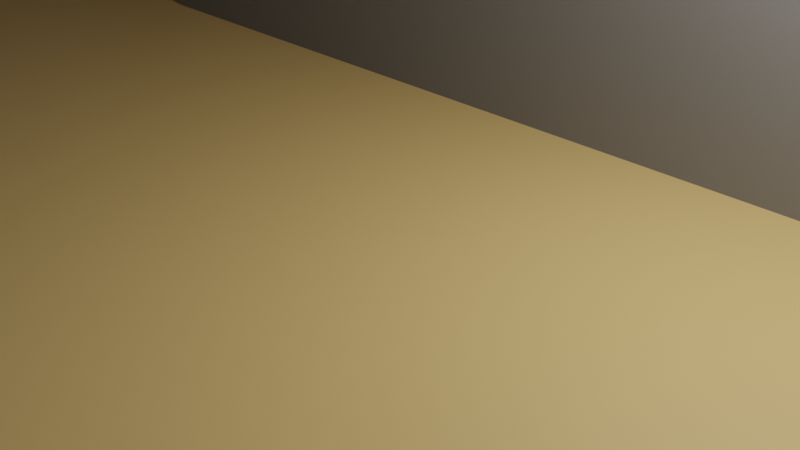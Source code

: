 # Source: map.blend  (saved by Blender 3.1.7; exported with 4.5.12 LTS)
import bpy
from mathutils import Matrix  # noqa: F401  (used for matrix-valued properties, if any)

bpy.ops.wm.read_factory_settings(use_empty=True)
scene = bpy.context.scene
scene.name = 'Scene'

# ---- collections
col_collection = bpy.data.collections.new('Collection'); scene.collection.children.link(col_collection)

# ---- materials (node trees are filled in below, after node groups)
mat_material_001 = bpy.data.materials.new('Material.001')
mat_material_001.use_transparent_shadow = False
mat_material_002 = bpy.data.materials.new('Material.002')
mat_material_002.use_transparent_shadow = False

# ---- material node trees
mat_material_001.use_nodes = True; mat_material_001.node_tree.nodes.clear()
_N = mat_material_001.node_tree.nodes; _L = mat_material_001.node_tree.links
n0 = _N.new('ShaderNodeBsdfPrincipled'); n0.name = 'Principled BSDF'; n0.location = (10, 300)
n0.distribution = 'GGX'
n0.subsurface_method = 'RANDOM_WALK_SKIN'
n0.inputs[0].default_value = (0.8, 0.528, 0.1948, 1.0)
n0.inputs[3].default_value = 1.45
n0.inputs[27].default_value = (0.0, 0.0, 0.0, 1.0)
n0.inputs[28].default_value = 1.0
n1 = _N.new('ShaderNodeOutputMaterial'); n1.name = 'Material Output'; n1.location = (300, 300)
_L.new(n0.outputs[0], n1.inputs[0])
n1.is_active_output = True
mat_material_002.use_nodes = True; mat_material_002.node_tree.nodes.clear()
_N = mat_material_002.node_tree.nodes; _L = mat_material_002.node_tree.links
n0 = _N.new('ShaderNodeBsdfPrincipled'); n0.name = 'Principled BSDF'; n0.location = (10, 300)
n0.distribution = 'GGX'
n0.subsurface_method = 'RANDOM_WALK_SKIN'
n0.inputs[0].default_value = (0.2318, 0.2318, 0.2318, 1.0)
n0.inputs[3].default_value = 1.45
n0.inputs[27].default_value = (0.0, 0.0, 0.0, 1.0)
n0.inputs[28].default_value = 1.0
n1 = _N.new('ShaderNodeOutputMaterial'); n1.name = 'Material Output'; n1.location = (300, 300)
_L.new(n0.outputs[0], n1.inputs[0])
n1.is_active_output = True

# ---- world
world_world = bpy.data.worlds.new('World'); scene.world = world_world
world_world.use_nodes = True; world_world.node_tree.nodes.clear()
_N = world_world.node_tree.nodes; _L = world_world.node_tree.links
n0 = _N.new('ShaderNodeOutputWorld'); n0.name = 'World Output'; n0.location = (300, 300)
n1 = _N.new('ShaderNodeBackground'); n1.name = 'Background'; n1.location = (10, 300)
n1.inputs[0].default_value = (0.05088, 0.05088, 0.05088, 1.0)
_L.new(n1.outputs[0], n0.inputs[0])
n0.is_active_output = True
world_world.color = (0.05088, 0.05088, 0.05088)
world_world.use_sun_shadow = False
world_world.sun_shadow_jitter_overblur = 0.0

# ---- cameras
cam_camera = bpy.data.cameras.new('Camera')
cam_camera.clip_end = 100.0
cam_camera.ortho_scale = 7.314

# ---- lights
light_light = bpy.data.lights.new('Light', 'POINT')
light_light.transmission_factor = 0.0
light_light.energy = 1000.0
light_light.shadow_soft_size = 0.1
light_light.shadow_maximum_resolution = 0.006
light_light.use_absolute_resolution = True

# ---- meshes
me_plane_001 = bpy.data.meshes.new('Plane.001')
me_plane_001.from_pydata([(-1.0, -1.152, 0.0), (0.2407, -1.152, 0.0), (-1.0, 1.0, 0.0), (0.2407, 1.0, 0.0), (2.93, -1.152, 0.0), (2.93, 1.0, 0.0), (0.2407, -4.125, 0.0), (2.93, -4.125, 0.0), (0.2407, -3.144, 0.0), (2.93, -3.144, 0.0), (5.478, -4.125, 0.0), (5.478, -3.144, 0.0), (4.891, -4.125, 0.0), (4.891, -3.144, 0.0), (5.478, -7.148, 0.0), (4.891, -7.148, 0.0), (4.891, -5.636, 0.0), (5.478, -5.636, 0.0), (9.867, -7.148, 0.0), (9.867, -5.636, 0.0), (-1.0, 0.06354, 0.0), (0.2407, 0.06354, 0.0), (2.93, 0.06354, 0.0), (6.328, 1.0, 0.0), (6.328, 0.06354, 0.0), (11.0, 1.0, 0.0), (11.0, 0.06354, 0.0), (6.348, -0.1154, 0.0), (11.02, -0.1154, 0.0), (9.628, 0.06354, 0.0), (9.628, 1.0, 0.0), (9.648, -0.1154, 0.0), (6.348, -1.389, 0.0), (9.648, -1.389, 0.0), (7.978, 1.0, 0.0), (7.978, 0.06354, 0.0), (7.998, -0.1154, 0.0), (7.998, -1.389, 0.0), (6.348, -3.23, 0.0), (7.998, -3.23, 0.0), (6.348, -2.349, 0.0), (6.348, -2.963, 0.0), (7.998, -2.963, 0.0), (7.998, -2.349, 0.0), (9.98, -2.963, 0.0), (9.98, -2.349, 0.0), (12.39, -2.963, 0.0), (12.39, -2.349, 0.0), (9.98, -4.661, 0.0), (12.39, -4.661, 0.0), (9.98, -3.605, 0.0), (12.39, -3.605, 0.0), (8.847, -4.661, 0.0), (8.847, -3.605, 0.0), (9.867, -5.636, 0.8893), (8.773, -5.636, 0.0), (8.489, -7.148, 0.0), (14.46, -4.661, 0.0), (14.46, -3.605, 0.0), (12.91, -3.605, 0.0), (12.91, -4.661, 0.0), (14.46, -7.154, 0.0), (12.91, -7.157, 0.0), (9.85, -7.389, 0.0), (8.471, -7.389, 0.0), (9.017, -7.148, 0.0), (9.192, -5.636, 0.0), (9.0, -7.389, 0.0), (9.838, -8.143, 0.0), (8.988, -8.143, 0.0), (4.891, -6.592, 0.0), (5.478, -6.592, 0.0), (9.867, -6.592, 0.0), (8.593, -6.592, 0.0), (9.081, -6.592, 0.0), (10.47, -7.159, 0.0), (10.45, -7.401, 0.0), (10.47, -6.604, 0.0), (12.39, -4.661, 0.8893), (12.91, -6.605, 0.0), (12.91, -5.713, 0.0), (14.46, -5.713, 0.0), (14.93, -7.154, 0.0), (14.93, -5.713, 0.0), (13.42, -4.661, 0.0), (13.42, -3.605, 0.0), (13.42, -7.154, 0.0), (13.42, -5.713, 0.0), (14.46, -8.639, 0.0), (14.93, -8.639, 0.0), (13.42, -8.639, 0.0), (-1.0, -1.152, 0.8986), (0.2407, -1.152, 0.8986), (-1.0, 1.0, 0.8986), (0.2407, 1.0, 0.8986), (2.93, 1.0, 0.8986), (0.2407, -4.125, 0.8986), (2.93, -4.125, 0.8986), (0.2407, -3.144, 0.8986), (4.891, -4.125, 0.8986), (5.478, -7.148, 0.8986), (4.891, -7.148, 0.8986), (4.891, -5.636, 0.8986), (-1.0, 0.06354, 0.8986), (6.328, 1.0, 0.8986), (11.0, 1.0, 0.8986), (11.0, 0.06354, 0.8986), (11.02, -0.1154, 0.8986), (9.628, 1.0, 0.8986), (9.648, -0.1154, 0.8986), (9.648, -1.389, 0.8986), (7.978, 1.0, 0.8986), (7.998, -1.389, 0.8986), (7.998, -2.349, 0.8986), (9.98, -2.349, 0.8986), (12.39, -2.963, 0.8986), (12.39, -2.349, 0.8986), (12.39, -3.605, 0.8986), (8.489, -7.148, 0.8986), (14.46, -4.661, 0.8986), (14.46, -3.605, 0.8986), (12.91, -3.605, 0.8986), (12.91, -7.157, 0.8986), (9.85, -7.389, 0.8986), (8.471, -7.389, 0.8986), (9.0, -7.389, 0.8986), (9.838, -8.143, 0.8986), (8.988, -8.143, 0.8986), (4.891, -6.592, 0.8986), (10.47, -7.159, 0.8986), (10.45, -7.401, 0.8986), (9.98, -4.661, 0.8893), (14.46, -5.713, 0.8986), (14.93, -7.154, 0.8986), (14.93, -5.713, 0.8986), (13.42, -3.605, 0.8986), (13.42, -7.154, 0.8986), (14.46, -8.639, 0.8986), (14.93, -8.639, 0.8986), (13.42, -8.639, 0.8986), (2.93, -1.152, 0.8875), (2.93, -3.144, 0.8875), (5.478, -4.125, 0.8875), (5.478, -3.144, 0.8875), (4.891, -3.144, 0.8875), (5.478, -5.636, 0.8875), (2.93, 0.06354, 0.8875), (6.328, 0.06354, 0.8875), (6.348, -0.1154, 0.8875), (6.348, -1.389, 0.8875), (6.348, -3.23, 0.8875), (7.998, -3.23, 0.8875), (6.348, -2.349, 0.8875), (6.348, -2.963, 0.8875), (7.998, -2.963, 0.8875), (9.98, -2.963, 0.8875), (9.98, -3.605, 0.8875), (8.847, -4.661, 0.8875), (8.847, -3.605, 0.8875), (8.773, -5.636, 0.8875), (12.91, -4.661, 0.8893), (9.867, -6.592, 0.8893), (10.47, -6.604, 0.8893), (12.91, -6.604, 0.8925), (12.91, -5.713, 0.8925), (12.91, -7.157, 0.0), (12.91, -5.713, 0.0), (12.91, -6.606, 0.0), (14.46, -6.604, 0.0), (14.93, -6.604, 0.0), (13.42, -6.604, 0.0), (14.93, -6.604, 0.8986)], [], [(20, 21, 3, 2), (21, 1, 4, 22), (9, 8, 6, 7), (4, 1, 8, 9), (13, 12, 10, 11), (9, 7, 12, 13), (71, 70, 15, 14), (10, 12, 16, 17), (74, 65, 18, 72), (3, 21, 22, 5), (0, 1, 21, 20), (5, 22, 24, 23), (30, 29, 26, 25), (35, 24, 27, 36), (26, 29, 31, 28), (34, 35, 29, 30), (36, 27, 32, 37), (31, 36, 37, 33), (23, 24, 35, 34), (29, 35, 36, 31), (42, 41, 38, 39), (37, 32, 40, 43), (43, 40, 41, 42), (43, 42, 44, 45), (45, 44, 46, 47), (51, 50, 48, 49), (46, 44, 50, 51), (48, 50, 53, 52), (48, 52, 55, 19), (71, 14, 56, 73), (85, 84, 57, 58), (51, 49, 60, 59), (170, 167, 62, 86), (65, 56, 64, 67), (18, 65, 67, 63), (73, 56, 65, 74), (63, 67, 69, 68), (55, 73, 74, 66), (17, 71, 73, 55), (66, 74, 72, 19), (17, 16, 70, 71), (72, 18, 75, 77), (18, 63, 76, 75), (77, 75, 62, 79), (84, 60, 80, 87), (168, 61, 82, 169), (57, 84, 87, 81), (168, 170, 86, 61), (59, 60, 84, 85), (82, 61, 88, 89), (61, 86, 90, 88), (69, 67, 125, 127), (23, 34, 111, 104), (86, 62, 122, 136), (63, 68, 126, 123), (28, 31, 109, 107), (76, 63, 123, 130), (70, 16, 102, 128), (0, 20, 103, 91), (51, 59, 121, 117), (26, 28, 107, 106), (43, 45, 114, 113), (1, 0, 91, 92), (57, 81, 132, 119), (20, 2, 93, 103), (62, 75, 129, 122), (47, 46, 115, 116), (12, 7, 97, 99), (30, 25, 105, 108), (88, 90, 139, 137), (2, 3, 94, 93), (64, 56, 118, 124), (56, 14, 100, 118), (89, 88, 137, 138), (45, 47, 116, 114), (37, 43, 113, 112), (58, 57, 119, 120), (14, 15, 101, 100), (82, 89, 138, 133), (3, 5, 95, 94), (169, 82, 133, 171), (15, 70, 128, 101), (33, 37, 112, 110), (90, 86, 136, 139), (46, 51, 117, 115), (7, 6, 96, 97), (67, 64, 124, 125), (6, 8, 98, 96), (5, 23, 104, 95), (81, 83, 134, 132), (16, 12, 99, 102), (75, 76, 130, 129), (31, 33, 110, 109), (25, 26, 106, 105), (59, 85, 135, 121), (34, 30, 108, 111), (8, 1, 92, 98), (68, 69, 127, 126), (85, 58, 120, 135), (53, 50, 156, 158), (39, 38, 150, 151), (17, 55, 159, 145), (11, 10, 142, 143), (10, 17, 145, 142), (38, 41, 153, 150), (9, 13, 144, 141), (44, 42, 154, 155), (22, 4, 140, 146), (55, 52, 157, 159), (40, 32, 149, 152), (50, 44, 155, 156), (4, 9, 141, 140), (41, 40, 152, 153), (13, 11, 143, 144), (42, 39, 151, 154), (27, 24, 147, 148), (32, 27, 148, 149), (52, 53, 158, 157), (24, 22, 146, 147), (49, 48, 131, 78), (77, 79, 163, 162), (72, 77, 162, 161), (48, 19, 54, 131), (80, 60, 160, 164), (19, 72, 161, 54), (60, 49, 78, 160), (167, 80, 166, 79), (62, 167, 79, 165), (83, 169, 171, 134), (81, 87, 170, 168), (81, 168, 169, 83), (87, 80, 167, 170), (79, 166, 164, 163)])
me_plane_001.polygons.foreach_set('material_index', [0, 0, 0, 0, 0, 0, 0, 0, 0, 0, 0, 0, 0, 0, 0, 0, 0, 0, 0, 0, 0, 0, 0, 0, 0, 0, 0, 0, 0, 0, 0, 0, 0, 0, 0, 0, 0, 0, 0, 0, 0, 0, 0, 0, 0, 0, 0, 0, 0, 0, 0, 1, 1, 1, 1, 1, 1, 1, 1, 1, 1, 1, 1, 1, 1, 1, 1, 1, 1, 1, 1, 1, 1, 1, 1, 1, 1, 1, 1, 1, 1, 1, 1, 1, 1, 1, 1, 1, 1, 1, 1, 1, 1, 1, 1, 1, 1, 1, 1, 1, 1, 1, 1, 1, 1, 1, 1, 1, 1, 1, 1, 1, 1, 1, 1, 1, 1, 1, 1, 1, 1, 1, 1, 1, 1, 1, 0, 0, 1, 0, 0, 0, 1])
_uv = me_plane_001.uv_layers.new(name='UVMap')
_uv.uv.foreach_set('vector', [0.0, 0.5648, 1.0, 0.5648, 1.0, 1.0, 0.0, 1.0, 1.0, 0.5648, 1.0, 0.0, 1.0, 0.0, 1.0, 0.5648, 1.0, 0.0, 1.0, 0.0, 1.0, 0.0, 1.0, 0.0, 1.0, 0.0, 1.0, 0.0, 1.0, 0.0, 1.0, 0.0, 1.0, 0.0, 1.0, 0.0, 1.0, 0.0, 1.0, 0.0, 1.0, 0.0, 1.0, 0.0, 1.0, 0.0, 1.0, 0.0, 1.0, 0.0, 1.0, 0.0, 1.0, 0.0, 1.0, 0.0, 1.0, 0.0, 1.0, 0.0, 1.0, 0.0, 1.0, 0.0, 1.0, 0.0, 1.0, 0.0, 1.0, 0.0, 1.0, 0.0, 1.0, 1.0, 1.0, 0.5648, 1.0, 0.5648, 1.0, 1.0, 0.0, 0.0, 1.0, 0.0, 1.0, 0.5648, 0.0, 0.5648, 1.0, 1.0, 1.0, 0.5648, 1.0, 0.5648, 1.0, 1.0, 1.0, 1.0, 1.0, 0.5648, 1.0, 0.5648, 1.0, 1.0, 1.0, 0.5648, 1.0, 0.5648, 1.0, 0.5648, 1.0, 0.5648, 1.0, 0.5648, 1.0, 0.5648, 1.0, 0.5648, 1.0, 0.5648, 1.0, 1.0, 1.0, 0.5648, 1.0, 0.5648, 1.0, 1.0, 1.0, 0.5648, 1.0, 0.5648, 1.0, 0.5648, 1.0, 0.5648, 1.0, 0.5648, 1.0, 0.5648, 1.0, 0.5648, 1.0, 0.5648, 1.0, 1.0, 1.0, 0.5648, 1.0, 0.5648, 1.0, 1.0, 1.0, 0.5648, 1.0, 0.5648, 1.0, 0.5648, 1.0, 0.5648, 1.0, 0.5648, 1.0, 0.5648, 1.0, 0.5648, 1.0, 0.5648, 1.0, 0.5648, 1.0, 0.5648, 1.0, 0.5648, 1.0, 0.5648, 1.0, 0.5648, 1.0, 0.5648, 1.0, 0.5648, 1.0, 0.5648, 1.0, 0.5648, 1.0, 0.5648, 1.0, 0.5648, 1.0, 0.5648, 1.0, 0.5648, 1.0, 0.5648, 1.0, 0.5648, 1.0, 0.5648, 1.0, 0.5648, 1.0, 0.5648, 1.0, 0.5648, 1.0, 0.5648, 1.0, 0.5648, 1.0, 0.5648, 1.0, 0.5648, 1.0, 0.5648, 1.0, 0.5648, 1.0, 0.5648, 1.0, 0.5648, 1.0, 0.5648, 1.0, 0.5648, 1.0, 0.5648, 1.0, 0.5648, 1.0, 0.5648, 1.0, 0.0, 1.0, 0.0, 1.0, 0.0, 1.0, 0.0, 1.0, 0.5648, 1.0, 0.5648, 1.0, 0.5648, 1.0, 0.5648, 1.0, 0.5648, 1.0, 0.5648, 1.0, 0.5648, 1.0, 0.5648, 1.0, 0.5648, 1.0, 0.5648, 1.0, 0.5648, 1.0, 0.5648, 1.0, 0.0, 1.0, 0.0, 1.0, 0.0, 1.0, 0.0, 1.0, 0.0, 1.0, 0.0, 1.0, 0.0, 1.0, 0.0, 1.0, 0.0, 1.0, 0.0, 1.0, 0.0, 1.0, 0.0, 1.0, 0.0, 1.0, 0.0, 1.0, 0.0, 1.0, 0.0, 1.0, 0.0, 1.0, 0.0, 1.0, 0.0, 1.0, 0.0, 1.0, 0.0, 1.0, 0.0, 1.0, 0.0, 1.0, 0.0, 1.0, 0.0, 1.0, 0.0, 1.0, 0.0, 1.0, 0.0, 1.0, 0.0, 1.0, 0.0, 1.0, 0.0, 1.0, 0.0, 1.0, 0.0, 1.0, 0.0, 1.0, 0.0, 1.0, 0.0, 1.0, 0.0, 1.0, 0.0, 1.0, 0.0, 1.0, 0.0, 1.0, 0.0, 1.0, 0.0, 1.0, 0.0, 1.0, 0.0, 1.0, 0.5648, 1.0, 0.5648, 1.0, 0.5648, 1.0, 0.5648, 1.0, 0.5648, 1.0, 0.5648, 1.0, 0.5648, 1.0, 0.5648, 1.0, 0.5648, 1.0, 0.5648, 1.0, 0.5648, 1.0, 0.5648, 1.0, 0.5648, 1.0, 0.5648, 1.0, 0.5648, 1.0, 0.5648, 1.0, 0.5648, 1.0, 0.5648, 1.0, 0.5648, 1.0, 0.5648, 1.0, 0.5648, 1.0, 0.5648, 1.0, 0.5648, 1.0, 0.5648, 1.0, 0.5648, 1.0, 0.5648, 1.0, 0.5648, 1.0, 0.5648, 1.0, 0.0, 1.0, 0.0, 1.0, 0.0, 1.0, 0.0, 1.0, 1.0, 1.0, 1.0, 1.0, 1.0, 1.0, 1.0, 1.0, 0.5648, 1.0, 0.5648, 1.0, 0.5648, 1.0, 0.5648, 1.0, 0.0, 1.0, 0.0, 1.0, 0.0, 1.0, 0.0, 1.0, 0.5648, 1.0, 0.5648, 1.0, 0.5648, 1.0, 0.5648, 1.0, 0.0, 1.0, 0.0, 1.0, 0.0, 1.0, 0.0, 1.0, 0.0, 1.0, 0.0, 1.0, 0.0, 1.0, 0.0, 0.0, 0.0, 0.0, 0.5648, 0.0, 0.5648, 0.0, 0.0, 1.0, 0.5648, 1.0, 0.5648, 1.0, 0.5648, 1.0, 0.5648, 1.0, 0.5648, 1.0, 0.5648, 1.0, 0.5648, 1.0, 0.5648, 1.0, 0.5648, 1.0, 0.5648, 1.0, 0.5648, 1.0, 0.5648, 1.0, 0.0, 0.0, 0.0, 0.0, 0.0, 1.0, 0.0, 1.0, 0.5648, 1.0, 0.5648, 1.0, 0.5648, 1.0, 0.5648, 0.0, 0.5648, 0.0, 1.0, 0.0, 1.0, 0.0, 0.5648, 1.0, 0.0, 1.0, 0.0, 1.0, 0.0, 1.0, 0.0, 1.0, 0.5648, 1.0, 0.5648, 1.0, 0.5648, 1.0, 0.5648, 1.0, 0.0, 1.0, 0.0, 1.0, 0.0, 1.0, 0.0, 1.0, 1.0, 1.0, 1.0, 1.0, 1.0, 1.0, 1.0, 1.0, 0.5648, 1.0, 0.5648, 1.0, 0.5648, 1.0, 0.5648, 0.0, 1.0, 1.0, 1.0, 1.0, 1.0, 0.0, 1.0, 1.0, 0.0, 1.0, 0.0, 1.0, 0.0, 1.0, 0.0, 1.0, 0.0, 1.0, 0.0, 1.0, 0.0, 1.0, 0.0, 1.0, 0.5648, 1.0, 0.5648, 1.0, 0.5648, 1.0, 0.5648, 1.0, 0.5648, 1.0, 0.5648, 1.0, 0.5648, 1.0, 0.5648, 1.0, 0.5648, 1.0, 0.5648, 1.0, 0.5648, 1.0, 0.5648, 1.0, 0.5648, 1.0, 0.5648, 1.0, 0.5648, 1.0, 0.5648, 1.0, 0.0, 1.0, 0.0, 1.0, 0.0, 1.0, 0.0, 1.0, 0.5648, 1.0, 0.5648, 1.0, 0.5648, 1.0, 0.5648, 1.0, 1.0, 1.0, 1.0, 1.0, 1.0, 1.0, 1.0, 1.0, 0.5648, 1.0, 0.5648, 1.0, 0.5648, 1.0, 0.5648, 1.0, 0.0, 1.0, 0.0, 1.0, 0.0, 1.0, 0.0, 1.0, 0.5648, 1.0, 0.5648, 1.0, 0.5648, 1.0, 0.5648, 1.0, 0.5648, 1.0, 0.5648, 1.0, 0.5648, 1.0, 0.5648, 1.0, 0.5648, 1.0, 0.5648, 1.0, 0.5648, 1.0, 0.5648, 1.0, 0.0, 1.0, 0.0, 1.0, 0.0, 1.0, 0.0, 1.0, 0.0, 1.0, 0.0, 1.0, 0.0, 1.0, 0.0, 1.0, 0.0, 1.0, 0.0, 1.0, 0.0, 1.0, 0.0, 1.0, 1.0, 1.0, 1.0, 1.0, 1.0, 1.0, 1.0, 1.0, 0.5648, 1.0, 0.5648, 1.0, 0.5648, 1.0, 0.5648, 1.0, 0.0, 1.0, 0.0, 1.0, 0.0, 1.0, 0.0, 1.0, 0.0, 1.0, 0.0, 1.0, 0.0, 1.0, 0.0, 1.0, 0.5648, 1.0, 0.5648, 1.0, 0.5648, 1.0, 0.5648, 1.0, 1.0, 1.0, 0.5648, 1.0, 0.5648, 1.0, 1.0, 1.0, 0.5648, 1.0, 0.5648, 1.0, 0.5648, 1.0, 0.5648, 1.0, 1.0, 1.0, 1.0, 1.0, 1.0, 1.0, 1.0, 1.0, 0.0, 1.0, 0.0, 1.0, 0.0, 1.0, 0.0, 1.0, 0.0, 1.0, 0.0, 1.0, 0.0, 1.0, 0.0, 1.0, 0.5648, 1.0, 0.5648, 1.0, 0.5648, 1.0, 0.5648, 1.0, 0.5648, 1.0, 0.5648, 1.0, 0.5648, 1.0, 0.5648, 1.0, 0.5648, 1.0, 0.5648, 1.0, 0.5648, 1.0, 0.5648, 1.0, 0.0, 1.0, 0.0, 1.0, 0.0, 1.0, 0.0, 1.0, 0.0, 1.0, 0.0, 1.0, 0.0, 1.0, 0.0, 1.0, 0.0, 1.0, 0.0, 1.0, 0.0, 1.0, 0.0, 1.0, 0.5648, 1.0, 0.5648, 1.0, 0.5648, 1.0, 0.5648, 1.0, 0.0, 1.0, 0.0, 1.0, 0.0, 1.0, 0.0, 1.0, 0.5648, 1.0, 0.5648, 1.0, 0.5648, 1.0, 0.5648, 1.0, 0.5648, 1.0, 0.0, 1.0, 0.0, 1.0, 0.5648, 1.0, 0.5648, 1.0, 0.5648, 1.0, 0.5648, 1.0, 0.5648, 1.0, 0.5648, 1.0, 0.5648, 1.0, 0.5648, 1.0, 0.5648, 1.0, 0.5648, 1.0, 0.5648, 1.0, 0.5648, 1.0, 0.5648, 1.0, 0.0, 1.0, 0.0, 1.0, 0.0, 1.0, 0.0, 1.0, 0.5648, 1.0, 0.5648, 1.0, 0.5648, 1.0, 0.5648, 1.0, 0.0, 1.0, 0.0, 1.0, 0.0, 1.0, 0.0, 1.0, 0.5648, 1.0, 0.5648, 1.0, 0.5648, 1.0, 0.5648, 1.0, 0.5648, 1.0, 0.5648, 1.0, 0.5648, 1.0, 0.5648, 1.0, 0.5648, 1.0, 0.5648, 1.0, 0.5648, 1.0, 0.5648, 1.0, 0.5648, 1.0, 0.5648, 1.0, 0.5648, 1.0, 0.5648, 1.0, 0.5648, 1.0, 0.5648, 1.0, 0.5648, 1.0, 0.5648, 1.0, 0.5648, 1.0, 0.5648, 1.0, 0.5648, 1.0, 0.5648, 1.0, 0.0, 1.0, 0.0, 1.0, 0.0, 1.0, 0.0, 1.0, 0.0, 1.0, 0.0, 1.0, 0.0, 1.0, 0.0, 1.0, 0.5648, 1.0, 0.5648, 1.0, 0.5648, 1.0, 0.5648, 1.0, 0.5648, 1.0, 0.5648, 1.0, 0.5648, 1.0, 0.5648, 1.0, 0.0, 1.0, 0.0, 1.0, 0.0, 1.0, 0.0, 1.0, 0.5648, 1.0, 0.5648, 1.0, 0.5648, 1.0, 0.5648, 1.0, 0.5648, 1.0, 0.5648, 1.0, 0.5648, 1.0, 0.5648, 1.0, 0.5648, 1.0, 0.5648, 1.0, 0.5648, 1.0, 0.5648, 1.0, 0.5648, 1.0, 0.5648, 1.0, 0.5648, 1.0, 0.5648, 1.0, 0.5648, 1.0, 0.5648, 1.0, 0.5648, 1.0, 0.5648, 1.0, 0.5648, 1.0, 0.5648, 1.0, 0.5648, 1.0, 0.5648, 1.0, 0.5648, 1.0, 0.5648, 1.0, 0.5648, 1.0, 0.5648, 1.0, 0.5648, 1.0, 0.5648, 1.0, 0.5648, 1.0, 0.5648])
me_plane_001.materials.append(mat_material_001)
me_plane_001.materials.append(mat_material_002)
me_plane_001.use_remesh_fix_poles = True
me_plane_001.use_remesh_preserve_attributes = False
me_plane_001.update()

# ---- objects
ob_light = bpy.data.objects.new('Light', light_light)
ob_camera = bpy.data.objects.new('Camera', cam_camera)
ob_empty = bpy.data.objects.new('Empty', None)
ob_plane = bpy.data.objects.new('Plane', me_plane_001)

# ---- transforms, parenting, visibility, modifiers, constraints
ob_light.location = (4.076, 1.005, 5.904)
ob_light.rotation_euler = (0.6503, 0.05522, 1.866)
ob_light.lock_rotations_4d = False
ob_light.empty_display_type = 'ARROWS'
ob_light.color = (0.0, 0.0, 0.0, 0.0)
ob_light.lineart.crease_threshold = 0.0
ob_camera.location = (7.359, -6.926, 4.958)
ob_camera.rotation_euler = (1.109, 0.0, 0.8149)
ob_camera.lock_rotations_4d = False
ob_camera.empty_display_type = 'ARROWS'
ob_camera.color = (0.0, 0.0, 0.0, 0.0)
ob_camera.display_type = 'WIRE'
ob_camera.lineart.crease_threshold = 0.0
ob_empty.location = (0.0, 0.0, 70.73)
ob_empty.empty_display_type = 'IMAGE'
ob_empty.empty_display_size = 150.0
ob_empty.use_empty_image_alpha = True
ob_empty.color = (1.0, 1.0, 1.0, 0.1835)
ob_plane.location = (-47.08, 42.71, 0.0)
ob_plane.scale = (7.064, 7.064, 7.064)

# ---- collection membership
col_collection.objects.link(ob_light)
col_collection.objects.link(ob_camera)
col_collection.objects.link(ob_empty)
col_collection.objects.link(ob_plane)

# ---- scene / render settings (as saved in the file)
scene.camera = ob_camera
scene.frame_start = 1; scene.frame_end = 250; scene.frame_set(1)
scene.render.engine = 'BLENDER_EEVEE_NEXT'
scene.cycles.sampling_pattern = 'TABULATED_SOBOL'
scene.cycles.use_light_tree = False
scene.view_settings.view_transform = 'Filmic'
bpy.context.view_layer.update()
